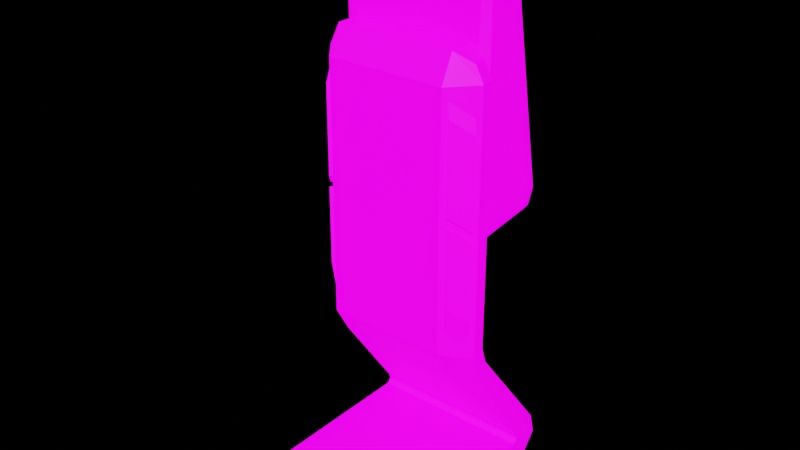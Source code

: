 # Source: 13_Guide_Device.blend  (saved by Blender 3.3.6; exported with 4.5.12 LTS)
import bpy
from mathutils import Matrix  # noqa: F401  (used for matrix-valued properties, if any)

bpy.ops.wm.read_factory_settings(use_empty=True)
scene = bpy.context.scene
scene.name = 'Scene'

# ---- images (referenced by path relative to the original .blend; pixels are not part of the script)
import os
ASSET_DIR = os.environ.get("B2B_ASSET_DIR", "")  # directory of the original .blend (textures are referenced by path, not embedded)
HERE = os.path.dirname(os.path.abspath(__file__))  # packed textures are extracted next to this script under _unpacked/

def load_image(name, relpath, width, height, colorspace="sRGB"):
    """Load a texture the original file referenced (path relative to the .blend, or extracted next to this script)."""
    p = next((c for c in (os.path.join(HERE, relpath), os.path.join(ASSET_DIR, relpath)) if relpath and os.path.exists(c)), "")
    if p:
        img = bpy.data.images.load(p, check_existing=True)
        img.name = name
    else:  # same state as the original file: an image datablock whose file is absent (Cycles renders it pink)
        img = bpy.data.images.new(name, width, height)
        img.source = "FILE"
        img.filepath = "//" + (relpath or name)
    img.colorspace_settings.name = colorspace
    return img
img_13_guide_device_basecolor_jpg_001 = load_image('13_Guide_Device_BaseColor.jpg.001', '13_Guide_Device_BaseColor.jpg', 1024, 1024, 'sRGB')
img_skylit_garage_4k_hdr = load_image('skylit_garage_4k.hdr', 'skylit_garage_4k.hdr', 1024, 1024, 'Linear Rec.709')

# ---- materials (node trees are filled in below, after node groups)
mat_13_guide_device = bpy.data.materials.new('13_Guide_Device')

# ---- material node trees
mat_13_guide_device.use_nodes = True; mat_13_guide_device.node_tree.nodes.clear()
_N = mat_13_guide_device.node_tree.nodes; _L = mat_13_guide_device.node_tree.links
n0 = _N.new('ShaderNodeBsdfPrincipled'); n0.name = 'Principled BSDF'; n0.location = (10, 300)
n0.distribution = 'GGX'
n0.subsurface_method = 'RANDOM_WALK_SKIN'
n0.inputs[3].default_value = 1.45
n0.inputs[28].default_value = 1.0
n1 = _N.new('ShaderNodeOutputMaterial'); n1.name = 'Material Output'; n1.location = (300, 300)
n2 = _N.new('ShaderNodeTexImage'); n2.name = 'Image Texture'; n2.location = (-452, 181)
n2.image = img_13_guide_device_basecolor_jpg_001
_L.new(n0.outputs[0], n1.inputs[0])
_L.new(n2.outputs[0], n0.inputs[0])
_L.new(n2.outputs[0], n0.inputs[27])
n1.is_active_output = True

# ---- world
world_world = bpy.data.worlds.new('World'); scene.world = world_world
world_world.use_nodes = True; world_world.node_tree.nodes.clear()
_N = world_world.node_tree.nodes; _L = world_world.node_tree.links
n0 = _N.new('ShaderNodeOutputWorld'); n0.name = 'World Output'; n0.location = (457, 298)
n1 = _N.new('ShaderNodeBackground'); n1.name = 'Background'; n1.location = (10, 300)
n2 = _N.new('ShaderNodeMixShader'); n2.name = 'Mix Shader'; n2.location = (207, 308)
n3 = _N.new('ShaderNodeLightPath'); n3.name = 'Light Path'; n3.location = (5, 683)
n4 = _N.new('ShaderNodeBackground'); n4.name = 'Background.001'; n4.location = (10, 157)
n4.inputs[0].default_value = (0.0, 0.0, 0.0, 1.0)
n5 = _N.new('ShaderNodeTexEnvironment'); n5.name = 'Environment Texture'; n5.location = (-458, 295)
n5.image = img_skylit_garage_4k_hdr
n6 = _N.new('ShaderNodeMapping'); n6.name = 'Mapping'; n6.location = (-748, 359)
n6.width = 240
n7 = _N.new('ShaderNodeTexCoord'); n7.name = 'Texture Coordinate'; n7.location = (-958, 342)
_L.new(n5.outputs[0], n1.inputs[0])
_L.new(n2.outputs[0], n0.inputs[0])
_L.new(n1.outputs[0], n2.inputs[1])
_L.new(n4.outputs[0], n2.inputs[2])
_L.new(n3.outputs[0], n2.inputs[0])
_L.new(n6.outputs[0], n5.inputs[0])
_L.new(n7.outputs[0], n6.inputs[0])
n0.is_active_output = True
world_world.color = (0.05088, 0.05088, 0.05088)
world_world.use_sun_shadow = False
world_world.sun_shadow_jitter_overblur = 0.0

# ---- meshes
me_cube = bpy.data.meshes.new('Cube')
me_cube.from_pydata([(-0.2731, 0.182, 0.06792), (-0.2731, 0.1891, 0.1052), (-0.2731, -0.4499, 0.0), (-0.2731, 0.2731, 0.1343), (-0.2731, -0.02349, 1.39), (-0.2113, -0.135, 1.351), (-0.2731, 0.1969, 0.08451), (0.0, -0.01106, 0.918), (-0.2128, -0.08411, 0.4582), (-0.2731, -0.004225, 0.4921), (-0.05283, 0.01654, 0.8786), (-0.2731, -0.4499, 0.02374), (-0.2731, -0.4058, 0.06792), (0.0, 0.182, 0.06792), (0.0, -0.4499, 0.0), (0.0, 0.1891, 0.1052), (0.0, 0.2731, 0.1343), (0.0, -0.02349, 1.39), (0.0, -0.1492, 1.39), (0.0, 0.1969, 0.08451), (0.0, -0.004225, 0.4921), (0.0, -0.02349, 1.759), (-0.2061, 0.1017, 1.774), (0.0, -0.08411, 0.4582), (0.0, -0.4499, 0.02374), (0.0, -0.4058, 0.06792), (-0.2731, -0.4058, 0.0), (0.0, -0.4058, 0.0), (-0.2731, 0.2311, 0.1198), (-0.2608, -0.07803, 1.298), (-0.2731, -0.04417, 0.4751), (-0.2608, -0.07803, 0.5851), (0.0, -0.106, 1.479), (-0.199, -0.106, 1.479), (-0.2466, -0.06482, 1.442), (0.0, -0.02349, 1.479), (-0.199, -0.02349, 1.479), (-0.05283, -0.01106, 0.918), (0.0, -0.02349, 1.442), (0.0, -0.1492, 0.5606), (-0.2113, -0.135, 0.6375), (-0.2252, -0.02349, 1.759), (0.0, 0.2687, 0.9695), (-0.2731, -0.02349, 0.5491), (0.0, -0.02349, 0.5491), (-0.2061, 0.2648, 0.9881), (-0.2466, -0.02349, 1.442), (0.0, 0.1017, 1.774), (0.0, 0.06289, 0.8839), (-0.05283, 0.06289, 0.8839), (-0.2252, -0.02349, 0.9358), (0.0, -0.02349, 0.9358), (-0.2252, 0.01654, 0.8786), (-0.2252, 0.2343, 0.9037), (0.0, 0.2343, 0.9037), (0.0, 0.01654, 0.9329), (0.0, 0.06289, 0.9329), (-0.05283, 0.01654, 0.9329), (0.0, -0.01106, 0.9329), (-0.05283, -0.01106, 0.9329), (-0.05283, 0.06289, 0.9329), (-0.2731, -0.06384, 1.39), (-0.199, -0.1492, 1.39), (-0.199, -0.1492, 0.5606), (-0.2731, -0.06384, 0.532), (-0.2694, -0.08548, 0.9265), (-0.2694, -0.08548, 0.96), (-0.2199, -0.1425, 1.013), (-0.2694, -0.08548, 0.6682), (-0.2199, -0.1425, 0.7206), (-0.2199, -0.1425, 1.304), (-0.2694, -0.08548, 1.251), (-0.199, -0.1492, 0.9861), (-0.2731, -0.02349, 0.9856), (-0.2731, -0.02349, 0.9534), (-0.2731, -0.06384, 0.9858), (-0.2731, -0.06384, 0.9532), (0.0, -0.1492, 0.986), (0.0, -0.02349, 0.9535), (0.0, -0.02349, 0.9855), (-0.2113, -0.135, 1.013), (-0.2113, -0.135, 0.9789), (-0.2608, -0.07803, 0.9265), (-0.2608, -0.07803, 0.96), (-0.2199, -0.1425, 0.9789), (-0.2252, 0.09784, 1.793), (-0.2252, 0.2687, 0.9695), (0.0, 0.09784, 1.793), (0.0, 0.2648, 0.9881), (0.0, 0.2813, 0.9916), (0.0, 0.1211, 1.763), (-0.1917, 0.1211, 1.763), (-0.1917, 0.2783, 1.006), (-0.2061, 0.1182, 1.777), (-0.2061, 0.2813, 0.9916), (0.0, 0.1182, 1.777), (0.0, 0.2783, 1.006), (0.0, 0.2705, 1.004), (0.0, 0.1132, 1.762), (-0.1812, 0.1154, 1.751), (-0.1812, 0.2684, 1.014), (-0.1917, 0.1132, 1.762), (-0.1917, 0.2705, 1.004), (0.0, 0.1154, 1.751), (0.0, 0.2684, 1.014), (-0.2731, 0.293, 0.06146), (-0.2731, 0.2452, 0.0), (0.0, 0.2452, 0.0), (0.0, 0.293, 0.06146), (-0.2515, -0.008843, 1.724), (-0.2515, 0.0006238, 0.9558), (-0.2515, 0.08911, 1.751), (-0.2515, 0.2365, 0.9829), (-0.2515, 0.2149, 0.9326), (-0.2515, 0.02965, 0.9113), (0.0, 0.232, 0.2076), (-0.1408, 0.232, 0.2076), (-0.1408, 0.07809, 0.4062), (0.0, 0.07809, 0.4062), (0.0, 0.05638, 0.4139), (-0.1408, 0.05638, 0.4139), (-0.1408, 0.2445, 0.1712), (0.0, 0.2445, 0.1712), (-0.04498, 0.05675, 0.942), (-0.04498, -0.004225, 0.942), (-0.04498, -0.004225, 0.4921), (-0.04498, 0.05675, 0.4134), (0.2731, 0.182, 0.06792), (0.2731, 0.1891, 0.1052), (0.2731, -0.4499, 0.0), (0.2731, 0.2731, 0.1343), (0.2731, -0.02349, 1.39), (0.2113, -0.135, 1.351), (0.2731, 0.1969, 0.08451), (0.2128, -0.08411, 0.4582), (0.2731, -0.004225, 0.4921), (0.05283, 0.01654, 0.8786), (0.2731, -0.4499, 0.02374), (0.2731, -0.4058, 0.06792), (0.2061, 0.1017, 1.774), (0.2731, -0.4058, 0.0), (0.2731, 0.2311, 0.1198), (0.2608, -0.07803, 1.298), (0.2731, -0.04417, 0.4751), (0.2608, -0.07803, 0.5851), (0.199, -0.106, 1.479), (0.2466, -0.06482, 1.442), (0.199, -0.02349, 1.479), (0.05283, -0.01106, 0.918), (0.2113, -0.135, 0.6375), (0.2252, -0.02349, 1.759), (0.2731, -0.02349, 0.5491), (0.2061, 0.2648, 0.9881), (0.2466, -0.02349, 1.442), (0.05283, 0.06289, 0.8839), (0.2252, -0.02349, 0.9358), (0.2252, 0.01654, 0.8786), (0.2252, 0.2343, 0.9037), (0.05283, 0.01654, 0.9329), (0.05283, -0.01106, 0.9329), (0.05283, 0.06289, 0.9329), (0.2731, -0.06384, 1.39), (0.199, -0.1492, 1.39), (0.199, -0.1492, 0.5606), (0.2731, -0.06384, 0.532), (0.2694, -0.08548, 0.9265), (0.2694, -0.08548, 0.96), (0.2199, -0.1425, 1.013), (0.2694, -0.08548, 0.6682), (0.2199, -0.1425, 0.7206), (0.2199, -0.1425, 1.304), (0.2694, -0.08548, 1.251), (0.199, -0.1492, 0.9861), (0.2731, -0.02349, 0.9856), (0.2731, -0.02349, 0.9534), (0.2731, -0.06384, 0.9858), (0.2731, -0.06384, 0.9532), (0.2113, -0.135, 1.013), (0.2113, -0.135, 0.9789), (0.2608, -0.07803, 0.9265), (0.2608, -0.07803, 0.96), (0.2199, -0.1425, 0.9789), (0.2252, 0.09784, 1.793), (0.2252, 0.2687, 0.9695), (0.1917, 0.1211, 1.763), (0.1917, 0.2783, 1.006), (0.2061, 0.1182, 1.777), (0.2061, 0.2813, 0.9916), (0.1812, 0.1154, 1.751), (0.1812, 0.2684, 1.014), (0.1917, 0.1132, 1.762), (0.1917, 0.2705, 1.004), (0.2731, 0.293, 0.06146), (0.2731, 0.2452, 0.0), (0.2515, -0.008843, 1.724), (0.2515, 0.0006238, 0.9558), (0.2515, 0.08911, 1.751), (0.2515, 0.2365, 0.9829), (0.2515, 0.2149, 0.9326), (0.2515, 0.02965, 0.9113), (0.1408, 0.232, 0.2076), (0.1408, 0.07809, 0.4062), (0.1408, 0.05638, 0.4139), (0.1408, 0.2445, 0.1712), (0.04498, 0.05675, 0.942), (0.04498, -0.004225, 0.942), (0.04498, -0.004225, 0.4921), (0.04498, 0.05675, 0.4134), (0.01132, -0.004225, 0.4921), (-0.01132, -0.004225, 0.4921), (-0.01132, 0.05675, 0.4134), (0.01132, 0.05675, 0.4134), (0.01132, -0.004225, 0.942), (-0.01132, -0.004225, 0.942), (-0.01132, 0.05675, 0.942), (0.01132, 0.05675, 0.942)], [], [(0, 6, 105, 106), (27, 26, 106, 107), (73, 75, 61, 4), (13, 0, 12, 25), (24, 11, 2, 14), (68, 69, 84, 65), (6, 28, 3, 105), (28, 30, 9, 3), (20, 9, 43, 44), (39, 63, 8, 23), (30, 8, 63, 64), (11, 24, 25, 12), (52, 50, 110, 114), (105, 3, 16, 108), (9, 20, 16, 3), (6, 19, 15, 1), (1, 15, 23, 8), (0, 13, 19, 6), (14, 2, 26, 27), (12, 0, 106, 26), (38, 46, 36, 35), (9, 30, 64, 43), (1, 8, 30, 28), (6, 1, 28), (83, 29, 61, 75), (17, 4, 46, 38), (61, 62, 33, 34), (5, 80, 72, 62), (35, 36, 33, 32), (4, 61, 34, 46), (34, 33, 36, 46), (22, 47, 95, 93), (7, 37, 59, 58), (32, 33, 62, 18), (49, 48, 56, 60), (42, 54, 53, 86), (85, 41, 21, 87), (86, 53, 113, 112), (50, 51, 21, 41), (37, 7, 51, 50), (49, 10, 52, 53), (48, 49, 53, 54), (10, 37, 50, 52), (59, 57, 55, 58), (56, 55, 57, 60), (37, 10, 57, 59), (10, 49, 60, 57), (29, 5, 62, 61), (18, 62, 72, 77), (40, 31, 64, 63), (31, 82, 76, 64), (83, 80, 67, 66), (43, 74, 78, 44), (77, 72, 63, 39), (73, 4, 17, 79), (31, 40, 69, 68), (43, 64, 76, 74), (83, 75, 76, 82), (81, 72, 80), (75, 73, 74, 76), (80, 83, 82, 81), (73, 79, 78, 74), (81, 40, 63, 72), (66, 67, 70, 71), (5, 29, 71, 70), (82, 31, 68, 65), (40, 81, 84, 69), (81, 82, 65, 84), (80, 5, 70, 67), (29, 83, 66, 71), (22, 45, 86, 85), (47, 22, 85, 87), (45, 88, 42, 86), (91, 90, 98, 101), (88, 45, 94, 89), (45, 22, 93, 94), (91, 92, 94, 93), (90, 91, 93, 95), (92, 96, 89, 94), (100, 99, 103, 104), (96, 92, 102, 97), (92, 91, 101, 102), (99, 100, 102, 101), (103, 99, 101, 98), (100, 104, 97, 102), (108, 107, 106, 105), (112, 113, 114, 110), (112, 110, 109, 111), (53, 52, 114, 113), (50, 41, 109, 110), (41, 85, 111, 109), (85, 86, 112, 111), (120, 121, 122, 119), (120, 119, 118, 117), (122, 121, 116, 115), (117, 118, 115, 116), (121, 120, 117, 116), (206, 205, 212, 208), (125, 126, 210, 209), (126, 125, 124, 123), (124, 213, 214, 123), (205, 204, 215, 212), (11, 12, 26, 2), (127, 193, 192, 133), (27, 107, 193, 140), (173, 131, 161, 175), (13, 25, 138, 127), (24, 14, 129, 137), (168, 165, 181, 169), (133, 192, 130, 141), (141, 130, 135, 143), (20, 44, 151, 135), (39, 23, 134, 163), (143, 164, 163, 134), (137, 138, 25, 24), (156, 199, 195, 155), (192, 108, 16, 130), (135, 130, 16, 20), (133, 128, 15, 19), (128, 134, 23, 15), (127, 133, 19, 13), (14, 27, 140, 129), (138, 140, 193, 127), (38, 35, 147, 153), (135, 151, 164, 143), (128, 141, 143, 134), (133, 141, 128), (180, 175, 161, 142), (17, 38, 153, 131), (161, 146, 145, 162), (132, 162, 172, 177), (35, 32, 145, 147), (131, 153, 146, 161), (146, 153, 147, 145), (139, 186, 95, 47), (7, 58, 159, 148), (32, 18, 162, 145), (154, 160, 56, 48), (42, 183, 157, 54), (182, 87, 21, 150), (183, 197, 198, 157), (155, 150, 21, 51), (148, 155, 51, 7), (154, 157, 156, 136), (48, 54, 157, 154), (136, 156, 155, 148), (159, 58, 55, 158), (56, 160, 158, 55), (148, 159, 158, 136), (136, 158, 160, 154), (142, 161, 162, 132), (18, 77, 172, 162), (149, 163, 164, 144), (144, 164, 176, 179), (180, 166, 167, 177), (151, 44, 78, 174), (77, 39, 163, 172), (173, 79, 17, 131), (144, 168, 169, 149), (151, 174, 176, 164), (180, 179, 176, 175), (178, 177, 172), (175, 176, 174, 173), (177, 178, 179, 180), (173, 174, 78, 79), (178, 172, 163, 149), (166, 171, 170, 167), (132, 170, 171, 142), (179, 165, 168, 144), (149, 169, 181, 178), (178, 181, 165, 179), (177, 167, 170, 132), (142, 171, 166, 180), (139, 182, 183, 152), (47, 87, 182, 139), (152, 183, 42, 88), (184, 190, 98, 90), (88, 89, 187, 152), (152, 187, 186, 139), (184, 186, 187, 185), (90, 95, 186, 184), (185, 187, 89, 96), (189, 104, 103, 188), (96, 97, 191, 185), (185, 191, 190, 184), (188, 190, 191, 189), (103, 98, 190, 188), (189, 191, 97, 104), (108, 192, 193, 107), (197, 195, 199, 198), (197, 196, 194, 195), (157, 198, 199, 156), (155, 195, 194, 150), (150, 194, 196, 182), (182, 196, 197, 183), (202, 119, 122, 203), (202, 201, 118, 119), (122, 115, 200, 203), (201, 200, 115, 118), (203, 200, 201, 202), (125, 209, 213, 124), (211, 215, 204, 207), (207, 204, 205, 206), (210, 126, 123, 214), (137, 129, 140, 138), (211, 208, 209, 210), (208, 212, 213, 209), (215, 211, 210, 214), (214, 213, 212, 215), (206, 208, 211, 207)])
_uv = me_cube.uv_layers.new(name='UVMap')
_uv.uv.foreach_set('vector', [0.03619, 0.06665, 0.03259, 0.07304, 0.0, 0.07243, 0.01103, 0.04925, 0.256, 0.7152, 0.1659, 0.7152, 0.1659, 0.5012, 0.256, 0.5012, 0.1674, 0.3476, 0.1804, 0.3448, 0.209, 0.475, 0.196, 0.4779, 0.7293, 0.4949, 0.8194, 0.4949, 0.8194, 0.6885, 0.7293, 0.6885, 0.8081, 0.7939, 0.8081, 0.7038, 0.816, 0.7038, 0.816, 0.7939, 0.8194, 0.7587, 0.8382, 0.7764, 0.8382, 0.8615, 0.8194, 0.8439, 0.03259, 0.07304, 0.02405, 0.08682, 0.01155, 0.09448, 0.0, 0.07243, 0.02405, 0.08682, 0.1379, 0.1818, 0.1262, 0.1901, 0.01155, 0.09448, 0.5634, 0.171, 0.6535, 0.171, 0.6535, 0.1904, 0.5634, 0.1904, 0.7436, 0.1679, 0.678, 0.1679, 0.6734, 0.1331, 0.7436, 0.1331, 0.6535, 0.138, 0.6734, 0.1331, 0.678, 0.1679, 0.6535, 0.1571, 0.8194, 0.7038, 0.7293, 0.7038, 0.7293, 0.6885, 0.8194, 0.6885, 0.8428, 0.2897, 0.8337, 0.2686, 0.8428, 0.2639, 0.8492, 0.2802, 0.6535, 0.01824, 0.6535, 0.04288, 0.5634, 0.04288, 0.5634, 0.01824, 0.6535, 0.171, 0.5634, 0.171, 0.5634, 0.04288, 0.6535, 0.04288, 0.6535, 0.005212, 0.7436, 0.005212, 0.7436, 0.01217, 0.6535, 0.01217, 0.6535, 0.01217, 0.7436, 0.01217, 0.7436, 0.1331, 0.6734, 0.1331, 0.6535, 0.0, 0.7436, 7.451e-09, 0.7436, 0.005212, 0.6535, 0.005212, 0.256, 0.7298, 0.1659, 0.7298, 0.1659, 0.7152, 0.256, 0.7152, 0.2256, 0.025, 0.03619, 0.06665, 0.01103, 0.04925, 0.2208, 0.00313, 0.5634, 0.483, 0.6448, 0.483, 0.6291, 0.4949, 0.5634, 0.4949, 0.1262, 0.1901, 0.1379, 0.1818, 0.1483, 0.1987, 0.1365, 0.2071, 0.03655, 0.07917, 0.1497, 0.174, 0.1379, 0.1818, 0.02405, 0.08682, 0.03259, 0.07304, 0.03655, 0.07917, 0.02405, 0.08682, 0.1832, 0.3357, 0.2071, 0.4446, 0.209, 0.475, 0.1804, 0.3448, 0.5634, 0.4658, 0.6535, 0.4658, 0.6448, 0.483, 0.5634, 0.483, 0.209, 0.475, 0.2367, 0.4695, 0.229, 0.5012, 0.2131, 0.492, 0.2293, 0.4578, 0.2053, 0.3489, 0.2081, 0.3395, 0.2367, 0.4695, 0.4029, 0.8369, 0.4029, 0.9025, 0.3758, 0.9025, 0.3758, 0.8369, 0.196, 0.4779, 0.209, 0.475, 0.2131, 0.492, 0.1998, 0.495, 0.3887, 0.9182, 0.3758, 0.9025, 0.4029, 0.9025, 0.4024, 0.9182, 0.3435, 0.7298, 0.3435, 0.7977, 0.3381, 0.7977, 0.3381, 0.7298, 0.5387, 0.8088, 0.5387, 0.8263, 0.5339, 0.8263, 0.5339, 0.8088, 0.7436, 0.4696, 0.678, 0.4696, 0.678, 0.4412, 0.7436, 0.4412, 0.5339, 0.7914, 0.5339, 0.8088, 0.5177, 0.8088, 0.5177, 0.7914, 0.5563, 0.515, 0.5563, 0.4949, 0.6306, 0.4949, 0.6306, 0.515, 0.8337, 0.2962, 0.8742, 0.2962, 0.8742, 0.3705, 0.8337, 0.3705, 0.9303, 0.2773, 0.9148, 0.2962, 0.9104, 0.2858, 0.9208, 0.271, 0.008662, 0.5207, 0.08296, 0.5207, 0.08296, 0.7919, 0.008662, 0.7919, 0.06553, 0.5146, 0.08296, 0.5146, 0.08296, 0.5207, 0.008662, 0.5207, 0.7928, 0.7955, 0.8081, 0.7955, 0.8081, 0.8524, 0.7359, 0.8524, 0.7928, 0.7781, 0.7928, 0.7955, 0.7359, 0.8524, 0.7359, 0.7781, 0.06553, 0.5012, 0.06553, 0.5146, 0.008662, 0.5207, 0.008662, 0.5012, 0.4733, 0.7914, 0.4824, 0.7914, 0.4824, 0.8088, 0.4733, 0.8088, 0.4977, 0.8088, 0.4824, 0.8088, 0.4824, 0.7914, 0.4977, 0.7914, 0.6584, 0.4705, 0.6714, 0.4796, 0.6535, 0.4796, 0.6535, 0.4705, 0.6714, 0.4796, 0.6697, 0.4949, 0.6535, 0.4949, 0.6535, 0.4796, 0.2071, 0.4446, 0.2293, 0.4578, 0.2367, 0.4695, 0.209, 0.475, 0.7436, 0.4412, 0.678, 0.4412, 0.678, 0.3081, 0.7436, 0.3081, 0.1788, 0.2281, 0.1566, 0.2149, 0.1483, 0.1987, 0.1779, 0.2024, 0.1566, 0.2149, 0.1808, 0.3248, 0.1781, 0.3344, 0.1483, 0.1987, 0.7043, 0.471, 0.7043, 0.4948, 0.7005, 0.4946, 0.7005, 0.4708, 0.6535, 0.1904, 0.6535, 0.3229, 0.5634, 0.3229, 0.5634, 0.1904, 0.7436, 0.3081, 0.678, 0.3081, 0.678, 0.1679, 0.7436, 0.1679, 0.6535, 0.3334, 0.6535, 0.4658, 0.5634, 0.4658, 0.5634, 0.3334, 0.4259, 0.7555, 0.4422, 0.7738, 0.4394, 0.8013, 0.4231, 0.783, 0.1365, 0.2071, 0.1483, 0.1987, 0.1781, 0.3344, 0.1651, 0.3373, 0.1832, 0.3357, 0.1804, 0.3448, 0.1781, 0.3344, 0.1808, 0.3248, 0.203, 0.3381, 0.2081, 0.3395, 0.2053, 0.3489, 0.1804, 0.3448, 0.1674, 0.3476, 0.1651, 0.3373, 0.1781, 0.3344, 0.2053, 0.3489, 0.1832, 0.3357, 0.1808, 0.3248, 0.203, 0.3381, 0.6535, 0.3334, 0.5634, 0.3334, 0.5634, 0.3229, 0.6535, 0.3229, 0.203, 0.3381, 0.1788, 0.2281, 0.1779, 0.2024, 0.2081, 0.3395, 0.1856, 0.3351, 0.2077, 0.3483, 0.2284, 0.4421, 0.2062, 0.4289, 0.2293, 0.4578, 0.2071, 0.4446, 0.2062, 0.4289, 0.2284, 0.4421, 0.8637, 0.8705, 0.8637, 0.7587, 0.8666, 0.7862, 0.8666, 0.8708, 0.4422, 0.7738, 0.4422, 0.8862, 0.4394, 0.8864, 0.4394, 0.8013, 0.6931, 0.4705, 0.6931, 0.4947, 0.6893, 0.4948, 0.6893, 0.4706, 0.8722, 0.7587, 0.8722, 0.8701, 0.8694, 0.8548, 0.8694, 0.7588, 0.8807, 0.7587, 0.8807, 0.8695, 0.8779, 0.8692, 0.8779, 0.7737, 0.6243, 0.7851, 0.6243, 0.5213, 0.6306, 0.515, 0.6306, 0.7914, 0.5563, 0.7851, 0.6243, 0.7851, 0.6306, 0.7914, 0.5563, 0.7914, 0.6243, 0.5213, 0.5563, 0.5213, 0.5563, 0.515, 0.6306, 0.515, 0.816, 0.8303, 0.816, 0.767, 0.8186, 0.767, 0.8186, 0.8303, 0.3326, 0.7977, 0.3326, 0.7298, 0.3381, 0.7298, 0.3381, 0.7977, 0.9359, 0.2647, 0.9359, 0.0, 0.9414, 5.96e-07, 0.9414, 0.2647, 0.9507, 0.7539, 0.9507, 0.4996, 0.9554, 0.4949, 0.9554, 0.7587, 0.8874, 0.7539, 0.9507, 0.7539, 0.9554, 0.7587, 0.8874, 0.7587, 0.9507, 0.4996, 0.8874, 0.4996, 0.8874, 0.4949, 0.9554, 0.4949, 0.4691, 0.5046, 0.4691, 0.7521, 0.4093, 0.7521, 0.4093, 0.5046, 0.8637, 0.8219, 0.8637, 0.8852, 0.8611, 0.8852, 0.8611, 0.8219, 0.944, 0.0, 0.944, 0.2552, 0.9414, 0.2552, 0.9414, 2.98e-07, 0.4691, 0.7521, 0.4691, 0.5046, 0.4726, 0.5012, 0.4726, 0.7555, 0.4093, 0.7521, 0.4691, 0.7521, 0.4726, 0.7555, 0.4093, 0.7555, 0.4691, 0.5046, 0.4093, 0.5046, 0.4093, 0.5012, 0.4726, 0.5012, 0.5634, 0.01824, 0.5634, 3.725e-09, 0.6535, 1.676e-08, 0.6535, 0.01824, 0.9208, 0.271, 0.9104, 0.2858, 0.8492, 0.2802, 0.8428, 0.2639, 0.9208, 0.271, 0.8428, 0.2639, 0.8912, 0.01524, 0.9247, 0.01303, 0.9148, 0.2962, 0.8428, 0.2897, 0.8492, 0.2802, 0.9104, 0.2858, 0.008662, 0.5207, 0.008662, 0.7919, 0.0, 0.7801, 2.98e-08, 0.5269, 0.8889, 0.002734, 0.9303, 0.0, 0.9247, 0.01303, 0.8912, 0.01524, 0.6306, 0.7914, 0.6306, 0.515, 0.6392, 0.5207, 0.6392, 0.7781, 0.3326, 0.8227, 0.2494, 0.8227, 0.2494, 0.7762, 0.3326, 0.7762, 0.4684, 0.7555, 0.4684, 0.802, 0.4614, 0.802, 0.4614, 0.7555, 0.1659, 0.7762, 0.1659, 0.7298, 0.1783, 0.7298, 0.1783, 0.7762, 0.2494, 0.7298, 0.2494, 0.7762, 0.1783, 0.7762, 0.1783, 0.7298, 0.4725, 0.7555, 0.4725, 0.8568, 0.4684, 0.8504, 0.4684, 0.7675, 0.9039, 0.3232, 0.9039, 0.4714, 0.8928, 0.4714, 0.8928, 0.3232, 0.8742, 0.3232, 0.8742, 0.2962, 0.8853, 0.2962, 0.8853, 0.3232, 0.9039, 0.2962, 0.924, 0.3221, 0.924, 0.4705, 0.9039, 0.4705, 0.5177, 0.7914, 0.5177, 0.8025, 0.4977, 0.8025, 0.4977, 0.7914, 0.5177, 0.8211, 0.4977, 0.8211, 0.4977, 0.81, 0.5177, 0.81, 0.2367, 0.007645, 0.2256, 0.025, 0.2208, 0.00313, 0.235, 0.0, 0.2729, 0.4345, 0.2477, 0.4519, 0.2367, 0.4288, 0.2693, 0.4281, 0.256, 0.7152, 0.256, 0.5012, 0.3461, 0.5012, 0.3461, 0.7152, 0.4041, 0.1535, 0.4327, 0.02329, 0.4457, 0.02615, 0.4171, 0.1563, 0.7293, 0.4949, 0.7293, 0.6885, 0.6392, 0.6885, 0.6392, 0.4949, 0.8081, 0.7939, 0.816, 0.7939, 0.816, 0.884, 0.8081, 0.884, 0.8382, 0.8615, 0.8382, 0.7763, 0.857, 0.7587, 0.857, 0.8438, 0.2693, 0.4281, 0.2367, 0.4288, 0.2482, 0.4067, 0.2607, 0.4144, 0.2607, 0.4144, 0.2482, 0.4067, 0.3629, 0.3111, 0.3746, 0.3194, 0.5634, 0.171, 0.5634, 0.1904, 0.4733, 0.1904, 0.4733, 0.171, 0.7436, 0.1679, 0.7436, 0.1331, 0.8138, 0.1331, 0.8092, 0.1679, 0.8337, 0.138, 0.8337, 0.1571, 0.8092, 0.1679, 0.8138, 0.1331, 0.6392, 0.7038, 0.6392, 0.6885, 0.7293, 0.6885, 0.7293, 0.7038, 0.6483, 0.7103, 0.6547, 0.7198, 0.6483, 0.7361, 0.6392, 0.7314, 0.4733, 0.01824, 0.5634, 0.01824, 0.5634, 0.04288, 0.4733, 0.04288, 0.4733, 0.171, 0.4733, 0.04288, 0.5634, 0.04288, 0.5634, 0.171, 0.8337, 0.005212, 0.8337, 0.01217, 0.7436, 0.01217, 0.7436, 0.005212, 0.8337, 0.01217, 0.8138, 0.1331, 0.7436, 0.1331, 0.7436, 0.01217, 0.8337, 1.49e-08, 0.8337, 0.005212, 0.7436, 0.005212, 0.7436, 7.451e-09, 0.256, 0.7298, 0.256, 0.7152, 0.3461, 0.7152, 0.3461, 0.7298, 0.4622, 0.4762, 0.4574, 0.498, 0.2477, 0.4519, 0.2729, 0.4345, 0.5634, 0.483, 0.5634, 0.4949, 0.4978, 0.4949, 0.4821, 0.483, 0.3629, 0.3111, 0.3732, 0.2941, 0.3849, 0.3025, 0.3746, 0.3194, 0.2732, 0.422, 0.2607, 0.4144, 0.3746, 0.3194, 0.3863, 0.3272, 0.2693, 0.4281, 0.2607, 0.4144, 0.2732, 0.422, 0.4198, 0.1655, 0.4171, 0.1563, 0.4457, 0.02615, 0.4438, 0.05657, 0.5634, 0.4658, 0.5634, 0.483, 0.4821, 0.483, 0.4733, 0.4658, 0.4457, 0.02615, 0.4498, 0.009135, 0.4657, 0.0, 0.4733, 0.03163, 0.466, 0.04333, 0.4733, 0.03163, 0.4447, 0.1617, 0.442, 0.1523, 0.4029, 0.8369, 0.3758, 0.8369, 0.3758, 0.7712, 0.4029, 0.7712, 0.4327, 0.02329, 0.4365, 0.006207, 0.4498, 0.009135, 0.4457, 0.02615, 0.3887, 0.7555, 0.4024, 0.7555, 0.4029, 0.7712, 0.3758, 0.7712, 0.3435, 0.8657, 0.3381, 0.8657, 0.3381, 0.7977, 0.3435, 0.7977, 0.5387, 0.8088, 0.5339, 0.8088, 0.5339, 0.7914, 0.5387, 0.7914, 0.7436, 0.4696, 0.7436, 0.4412, 0.8092, 0.4412, 0.8092, 0.4696, 0.5339, 0.8263, 0.5177, 0.8263, 0.5177, 0.8088, 0.5339, 0.8088, 0.5563, 0.515, 0.482, 0.515, 0.482, 0.4949, 0.5563, 0.4949, 0.8337, 0.4448, 0.8337, 0.3705, 0.8742, 0.3705, 0.8742, 0.4448, 0.7359, 0.7227, 0.7263, 0.729, 0.716, 0.7142, 0.7204, 0.7038, 0.1573, 0.5207, 0.1573, 0.7919, 0.08296, 0.7919, 0.08296, 0.5207, 0.1004, 0.5146, 0.1573, 0.5207, 0.08296, 0.5207, 0.08296, 0.5146, 0.7928, 0.7607, 0.7359, 0.7038, 0.8081, 0.7038, 0.8081, 0.7607, 0.7928, 0.7781, 0.7359, 0.7781, 0.7359, 0.7038, 0.7928, 0.7607, 0.1004, 0.5012, 0.1573, 0.5012, 0.1573, 0.5207, 0.1004, 0.5146, 0.4733, 0.8263, 0.4733, 0.8088, 0.4824, 0.8088, 0.4824, 0.8263, 0.4977, 0.8088, 0.4977, 0.8263, 0.4824, 0.8263, 0.4824, 0.8088, 0.6763, 0.4949, 0.6714, 0.4949, 0.6714, 0.4858, 0.6893, 0.4858, 0.6893, 0.4858, 0.6714, 0.4858, 0.6714, 0.4705, 0.6876, 0.4705, 0.4438, 0.05657, 0.4457, 0.02615, 0.4733, 0.03163, 0.466, 0.04333, 0.7436, 0.4412, 0.7436, 0.3081, 0.8092, 0.3081, 0.8092, 0.4412, 0.4155, 0.2731, 0.4146, 0.2987, 0.3849, 0.3025, 0.3933, 0.2863, 0.3933, 0.2863, 0.3849, 0.3025, 0.4148, 0.1668, 0.4175, 0.1763, 0.7005, 0.4946, 0.6968, 0.4948, 0.6968, 0.471, 0.7005, 0.4708, 0.4733, 0.1904, 0.5634, 0.1904, 0.5634, 0.3229, 0.4733, 0.3229, 0.7436, 0.3081, 0.7436, 0.1679, 0.8092, 0.1679, 0.8092, 0.3081, 0.4733, 0.3334, 0.5634, 0.3334, 0.5634, 0.4658, 0.4733, 0.4658, 0.445, 0.8864, 0.4422, 0.8588, 0.4585, 0.8406, 0.4614, 0.8681, 0.3732, 0.2941, 0.4018, 0.1639, 0.4148, 0.1668, 0.3849, 0.3025, 0.4198, 0.1655, 0.4175, 0.1763, 0.4148, 0.1668, 0.4171, 0.1563, 0.4396, 0.1631, 0.442, 0.1523, 0.4447, 0.1617, 0.4171, 0.1563, 0.4148, 0.1668, 0.4018, 0.1639, 0.4041, 0.1535, 0.442, 0.1523, 0.4396, 0.1631, 0.4175, 0.1763, 0.4198, 0.1655, 0.4733, 0.3334, 0.4733, 0.3229, 0.5634, 0.3229, 0.5634, 0.3334, 0.4396, 0.1631, 0.4447, 0.1617, 0.4146, 0.2987, 0.4155, 0.2731, 0.4222, 0.1661, 0.4429, 0.07227, 0.465, 0.05903, 0.4444, 0.1529, 0.466, 0.04333, 0.465, 0.05903, 0.4429, 0.07227, 0.4438, 0.05657, 0.8666, 0.759, 0.8694, 0.7587, 0.8694, 0.8433, 0.8666, 0.8708, 0.4614, 0.8681, 0.4585, 0.8406, 0.4585, 0.7555, 0.4614, 0.7556, 0.6968, 0.4948, 0.6931, 0.4947, 0.6931, 0.4705, 0.6968, 0.4706, 0.8751, 0.8701, 0.8722, 0.87, 0.8722, 0.774, 0.8751, 0.7587, 0.8779, 0.8695, 0.8751, 0.8544, 0.8751, 0.759, 0.8779, 0.7587, 0.4883, 0.7851, 0.482, 0.7914, 0.482, 0.515, 0.4883, 0.5213, 0.5563, 0.7851, 0.5563, 0.7914, 0.482, 0.7914, 0.4883, 0.7851, 0.4883, 0.5213, 0.482, 0.515, 0.5563, 0.515, 0.5563, 0.5213, 0.816, 0.7038, 0.8186, 0.7038, 0.8186, 0.767, 0.816, 0.767, 0.3326, 0.7977, 0.3381, 0.7977, 0.3381, 0.8657, 0.3326, 0.8657, 0.9303, 5.96e-07, 0.9359, 0.0, 0.9359, 0.2647, 0.9303, 0.2647, 0.8242, 0.7539, 0.8194, 0.7587, 0.8194, 0.4949, 0.8242, 0.4996, 0.8874, 0.7539, 0.8874, 0.7587, 0.8194, 0.7587, 0.8242, 0.7539, 0.8242, 0.4996, 0.8194, 0.4949, 0.8874, 0.4949, 0.8874, 0.4996, 0.3496, 0.5046, 0.4093, 0.5046, 0.4093, 0.7521, 0.3496, 0.7521, 0.8637, 0.8219, 0.8611, 0.8219, 0.8611, 0.7587, 0.8637, 0.7587, 0.9467, 0.2552, 0.944, 0.2552, 0.944, 0.0, 0.9467, 2.384e-07, 0.3496, 0.7521, 0.3461, 0.7555, 0.3461, 0.5012, 0.3496, 0.5046, 0.4093, 0.7521, 0.4093, 0.7555, 0.3461, 0.7555, 0.3496, 0.7521, 0.3496, 0.5046, 0.3461, 0.5012, 0.4093, 0.5012, 0.4093, 0.5046, 0.5634, 0.01824, 0.4733, 0.01824, 0.4733, 0.0, 0.5634, 3.725e-09, 0.7263, 0.729, 0.6483, 0.7361, 0.6547, 0.7198, 0.716, 0.7142, 0.7263, 0.729, 0.7302, 0.987, 0.6968, 0.9848, 0.6483, 0.7361, 0.7204, 0.7038, 0.716, 0.7142, 0.6547, 0.7198, 0.6483, 0.7103, 0.1573, 0.5207, 0.1659, 0.5269, 0.1659, 0.7801, 0.1573, 0.7919, 0.6944, 0.9973, 0.6968, 0.9848, 0.7302, 0.987, 0.7359, 1.0, 0.482, 0.7914, 0.4733, 0.7781, 0.4733, 0.5207, 0.482, 0.515, 0.3326, 0.7298, 0.3326, 0.7762, 0.2494, 0.7762, 0.2494, 0.7298, 0.4684, 0.8484, 0.4614, 0.8484, 0.4614, 0.802, 0.4684, 0.802, 0.1659, 0.7762, 0.1783, 0.7762, 0.1783, 0.8227, 0.1659, 0.8227, 0.2494, 0.8227, 0.1783, 0.8227, 0.1783, 0.7762, 0.2494, 0.7762, 0.8611, 0.8599, 0.857, 0.8479, 0.857, 0.7651, 0.8611, 0.7587, 0.8742, 0.3232, 0.8853, 0.3232, 0.8853, 0.4714, 0.8742, 0.4714, 0.3572, 0.7555, 0.3572, 0.9286, 0.3461, 0.9286, 0.3461, 0.7555, 0.4231, 0.7555, 0.4231, 0.9298, 0.4029, 0.9298, 0.4029, 0.7815, 0.3647, 0.7555, 0.3758, 0.7555, 0.3758, 0.9286, 0.3647, 0.9286, 0.4733, 0.4935, 0.4717, 0.5012, 0.4574, 0.498, 0.4622, 0.4762, 0.8928, 0.2962, 0.8928, 0.3232, 0.8853, 0.3232, 0.8853, 0.2962, 0.8928, 0.3232, 0.8928, 0.4714, 0.8853, 0.4714, 0.8853, 0.3232, 0.3572, 0.9286, 0.3572, 0.7555, 0.3647, 0.7555, 0.3647, 0.9286, 0.4977, 0.8025, 0.5177, 0.8025, 0.5177, 0.81, 0.4977, 0.81, 0.9039, 0.3232, 0.8928, 0.3232, 0.8928, 0.2962, 0.9039, 0.2962])
me_cube.materials.append(mat_13_guide_device)
me_cube.update()

# ---- objects
ob_13_guide_device = bpy.data.objects.new('13_Guide_Device', me_cube)

# ---- transforms, parenting, visibility, modifiers, constraints
ob_13_guide_device.location = (0.0, 0.0, 0.0)

# ---- collection membership
scene.collection.objects.link(ob_13_guide_device)

# ---- scene / render settings (as saved in the file)
scene.frame_start = 1; scene.frame_end = 250; scene.frame_set(1)
scene.render.engine = 'CYCLES'
scene.cycles.use_denoising = False
scene.cycles.sampling_pattern = 'TABULATED_SOBOL'
scene.cycles.use_light_tree = False
scene.cycles.max_bounces = 4
scene.cycles.diffuse_bounces = 1
scene.cycles.glossy_bounces = 1
scene.cycles.transmission_bounces = 4
scene.cycles.transparent_max_bounces = 4
scene.view_settings.view_transform = 'Filmic'
bpy.context.view_layer.update()

# ---- added for rendering (the .blend has no active camera and no usable light): camera, sun
cam_auto = bpy.data.cameras.new('AutoCamera')
cam_auto.lens = 50.0
cam_auto.sensor_width = 36.0
cam_auto.clip_end = 1000.0
ob_auto_camera = bpy.data.objects.new('AutoCamera', cam_auto)
scene.collection.objects.link(ob_auto_camera)
ob_auto_camera.location = (1.86523, -2.31678, 2.38856)
ob_auto_camera.rotation_euler = (1.09748, -7.21219e-08, 0.694738)
scene.camera = ob_auto_camera
light_auto_sun = bpy.data.lights.new('AutoSun', 'SUN')
light_auto_sun.energy = 3.0
light_auto_sun.angle = 0.0523599
ob_auto_sun = bpy.data.objects.new('AutoSun', light_auto_sun)
scene.collection.objects.link(ob_auto_sun)
ob_auto_sun.rotation_euler = (0.872665, 0.174533, 0.523599)
bpy.context.view_layer.update()
